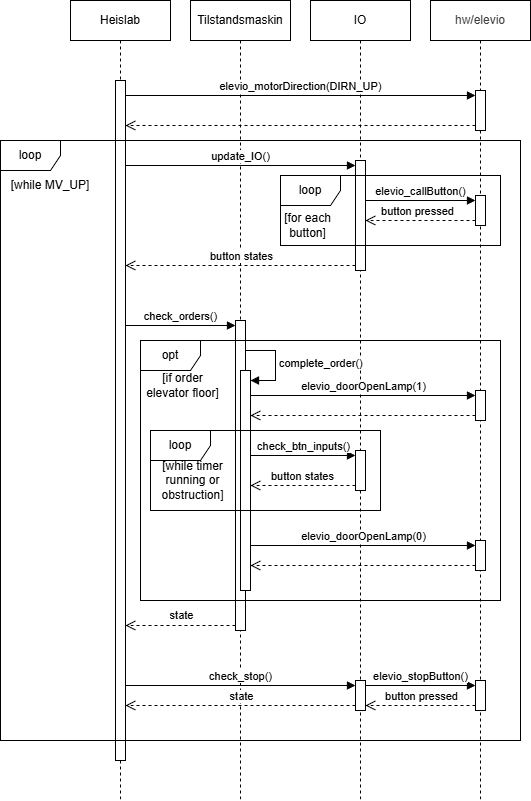

The diagram above was exported from draw.io. Its source (the exported page's mxGraphModel, read from the mxfile embedded in the PNG):
<mxGraphModel dx="723" dy="599" grid="1" gridSize="10" guides="1" tooltips="1" connect="1" arrows="1" fold="1" page="1" pageScale="1" pageWidth="850" pageHeight="1100" math="0" shadow="0">
  <root>
    <mxCell id="0" />
    <mxCell id="1" parent="0" />
    <mxCell id="2" value="Heislab" style="shape=umlLifeline;perimeter=lifelinePerimeter;whiteSpace=wrap;html=1;container=1;dropTarget=0;collapsible=0;recursiveResize=0;outlineConnect=0;portConstraint=eastwest;newEdgeStyle={&quot;curved&quot;:0,&quot;rounded&quot;:0};" parent="1" vertex="1">
      <mxGeometry x="110" y="40" width="100" height="800" as="geometry" />
    </mxCell>
    <mxCell id="9" value="" style="html=1;points=[[0,0,0,0,5],[0,1,0,0,-5],[1,0,0,0,5],[1,1,0,0,-5]];perimeter=orthogonalPerimeter;outlineConnect=0;targetShapes=umlLifeline;portConstraint=eastwest;newEdgeStyle={&quot;curved&quot;:0,&quot;rounded&quot;:0};" parent="2" vertex="1">
      <mxGeometry x="45" y="80" width="10" height="680" as="geometry" />
    </mxCell>
    <mxCell id="3" value="Tilstandsmaskin" style="shape=umlLifeline;perimeter=lifelinePerimeter;whiteSpace=wrap;html=1;container=1;dropTarget=0;collapsible=0;recursiveResize=0;outlineConnect=0;portConstraint=eastwest;newEdgeStyle={&quot;curved&quot;:0,&quot;rounded&quot;:0};" parent="1" vertex="1">
      <mxGeometry x="230" y="40" width="100" height="800" as="geometry" />
    </mxCell>
    <mxCell id="107" value="" style="html=1;points=[[0,0,0,0,5],[0,1,0,0,-5],[1,0,0,0,5],[1,1,0,0,-5]];perimeter=orthogonalPerimeter;outlineConnect=0;targetShapes=umlLifeline;portConstraint=eastwest;newEdgeStyle={&quot;curved&quot;:0,&quot;rounded&quot;:0};" parent="3" vertex="1">
      <mxGeometry x="45" y="320" width="10" height="310" as="geometry" />
    </mxCell>
    <mxCell id="108" value="check_orders()" style="html=1;verticalAlign=bottom;endArrow=block;curved=0;rounded=0;entryX=0;entryY=0;entryDx=0;entryDy=5;" parent="3" target="107" edge="1">
      <mxGeometry x="0.0043" relative="1" as="geometry">
        <mxPoint x="-65" y="325" as="sourcePoint" />
        <mxPoint as="offset" />
      </mxGeometry>
    </mxCell>
    <mxCell id="4" value="IO" style="shape=umlLifeline;perimeter=lifelinePerimeter;whiteSpace=wrap;html=1;container=1;dropTarget=0;collapsible=0;recursiveResize=0;outlineConnect=0;portConstraint=eastwest;newEdgeStyle={&quot;curved&quot;:0,&quot;rounded&quot;:0};" parent="1" vertex="1">
      <mxGeometry x="350" y="40" width="100" height="800" as="geometry" />
    </mxCell>
    <mxCell id="151" value="" style="html=1;points=[[0,0,0,0,5],[0,1,0,0,-5],[1,0,0,0,5],[1,1,0,0,-5]];perimeter=orthogonalPerimeter;outlineConnect=0;targetShapes=umlLifeline;portConstraint=eastwest;newEdgeStyle={&quot;curved&quot;:0,&quot;rounded&quot;:0};" parent="4" vertex="1">
      <mxGeometry x="45" y="450" width="10" height="40" as="geometry" />
    </mxCell>
    <mxCell id="5" value="&lt;span style=&quot;color: rgb(63, 63, 63); scrollbar-color: rgb(226, 226, 226) rgb(251, 251, 251);&quot;&gt;hw/elevio&lt;/span&gt;" style="shape=umlLifeline;perimeter=lifelinePerimeter;whiteSpace=wrap;html=1;container=1;dropTarget=0;collapsible=0;recursiveResize=0;outlineConnect=0;portConstraint=eastwest;newEdgeStyle={&quot;curved&quot;:0,&quot;rounded&quot;:0};" parent="1" vertex="1">
      <mxGeometry x="470" y="40" width="100" height="800" as="geometry" />
    </mxCell>
    <mxCell id="97" value="" style="html=1;points=[[0,0,0,0,5],[0,1,0,0,-5],[1,0,0,0,5],[1,1,0,0,-5]];perimeter=orthogonalPerimeter;outlineConnect=0;targetShapes=umlLifeline;portConstraint=eastwest;newEdgeStyle={&quot;curved&quot;:0,&quot;rounded&quot;:0};" parent="5" vertex="1">
      <mxGeometry x="45" y="90" width="10" height="40" as="geometry" />
    </mxCell>
    <mxCell id="98" value="" style="html=1;verticalAlign=bottom;endArrow=open;dashed=1;endSize=8;curved=0;rounded=0;exitX=0;exitY=1;exitDx=0;exitDy=-5;" parent="5" source="97" edge="1">
      <mxGeometry relative="1" as="geometry">
        <mxPoint x="-305" y="125" as="targetPoint" />
      </mxGeometry>
    </mxCell>
    <mxCell id="99" value="elevio_motorDirection(DIRN_UP)" style="html=1;verticalAlign=bottom;endArrow=block;curved=0;rounded=0;entryX=0;entryY=0;entryDx=0;entryDy=5;" parent="5" target="97" edge="1">
      <mxGeometry relative="1" as="geometry">
        <mxPoint x="-305" y="95" as="sourcePoint" />
      </mxGeometry>
    </mxCell>
    <mxCell id="146" value="" style="html=1;points=[[0,0,0,0,5],[0,1,0,0,-5],[1,0,0,0,5],[1,1,0,0,-5]];perimeter=orthogonalPerimeter;outlineConnect=0;targetShapes=umlLifeline;portConstraint=eastwest;newEdgeStyle={&quot;curved&quot;:0,&quot;rounded&quot;:0};" parent="5" vertex="1">
      <mxGeometry x="45" y="540" width="10" height="30" as="geometry" />
    </mxCell>
    <mxCell id="101" value="" style="html=1;points=[[0,0,0,0,5],[0,1,0,0,-5],[1,0,0,0,5],[1,1,0,0,-5]];perimeter=orthogonalPerimeter;outlineConnect=0;targetShapes=umlLifeline;portConstraint=eastwest;newEdgeStyle={&quot;curved&quot;:0,&quot;rounded&quot;:0};" parent="1" vertex="1">
      <mxGeometry x="395" y="200" width="10" height="110" as="geometry" />
    </mxCell>
    <mxCell id="102" value="loop" style="shape=umlFrame;whiteSpace=wrap;html=1;pointerEvents=0;" parent="1" vertex="1">
      <mxGeometry x="40" y="180" width="520" height="600" as="geometry" />
    </mxCell>
    <mxCell id="103" value="[while MV_UP]" style="text;html=1;align=center;verticalAlign=middle;whiteSpace=wrap;rounded=0;" parent="1" vertex="1">
      <mxGeometry x="40" y="210" width="100" height="30" as="geometry" />
    </mxCell>
    <mxCell id="104" value="" style="html=1;verticalAlign=bottom;endArrow=open;dashed=1;endSize=8;curved=0;rounded=0;exitX=0;exitY=1;exitDx=0;exitDy=-5;" parent="1" source="101" edge="1">
      <mxGeometry x="-0.0012" relative="1" as="geometry">
        <mxPoint x="164.99999999999977" y="305" as="targetPoint" />
        <mxPoint as="offset" />
      </mxGeometry>
    </mxCell>
    <mxCell id="105" value="button states" style="edgeLabel;html=1;align=center;verticalAlign=middle;resizable=0;points=[];" parent="104" vertex="1" connectable="0">
      <mxGeometry x="-0.1913" y="-2" relative="1" as="geometry">
        <mxPoint x="-22" y="-8" as="offset" />
      </mxGeometry>
    </mxCell>
    <mxCell id="106" value="update_IO()" style="html=1;verticalAlign=bottom;endArrow=block;curved=0;rounded=0;entryX=0;entryY=0;entryDx=0;entryDy=5;" parent="1" target="101" edge="1">
      <mxGeometry relative="1" as="geometry">
        <mxPoint x="164.99999999999977" y="205" as="sourcePoint" />
      </mxGeometry>
    </mxCell>
    <mxCell id="115" value="" style="html=1;points=[[0,0,0,0,5],[0,1,0,0,-5],[1,0,0,0,5],[1,1,0,0,-5]];perimeter=orthogonalPerimeter;outlineConnect=0;targetShapes=umlLifeline;portConstraint=eastwest;newEdgeStyle={&quot;curved&quot;:0,&quot;rounded&quot;:0};" parent="1" vertex="1">
      <mxGeometry x="515" y="235" width="10" height="30" as="geometry" />
    </mxCell>
    <mxCell id="116" value="elevio_callButton()" style="html=1;verticalAlign=bottom;endArrow=block;curved=0;rounded=0;entryX=0;entryY=0;entryDx=0;entryDy=5;" parent="1" source="101" target="115" edge="1">
      <mxGeometry relative="1" as="geometry">
        <mxPoint x="445" y="245" as="sourcePoint" />
      </mxGeometry>
    </mxCell>
    <mxCell id="117" value="" style="html=1;verticalAlign=bottom;endArrow=open;dashed=1;endSize=8;curved=0;rounded=0;exitX=0;exitY=1;exitDx=0;exitDy=-5;" parent="1" source="115" target="101" edge="1">
      <mxGeometry relative="1" as="geometry">
        <mxPoint x="445" y="315" as="targetPoint" />
      </mxGeometry>
    </mxCell>
    <mxCell id="118" value="button pressed" style="edgeLabel;html=1;align=center;verticalAlign=middle;resizable=0;points=[];" parent="117" vertex="1" connectable="0">
      <mxGeometry x="0.0675" y="-2" relative="1" as="geometry">
        <mxPoint y="-8" as="offset" />
      </mxGeometry>
    </mxCell>
    <mxCell id="123" value="loop" style="shape=umlFrame;whiteSpace=wrap;html=1;pointerEvents=0;" parent="1" vertex="1">
      <mxGeometry x="320" y="215" width="220" height="70" as="geometry" />
    </mxCell>
    <mxCell id="124" value="[for each&lt;div&gt;button]&lt;/div&gt;" style="text;html=1;align=center;verticalAlign=middle;whiteSpace=wrap;rounded=0;" parent="1" vertex="1">
      <mxGeometry x="320" y="250" width="55" height="30" as="geometry" />
    </mxCell>
    <mxCell id="109" value="" style="html=1;verticalAlign=bottom;endArrow=open;dashed=1;endSize=8;curved=0;rounded=0;exitX=0;exitY=1;exitDx=0;exitDy=-5;" parent="1" source="107" target="9" edge="1">
      <mxGeometry relative="1" as="geometry">
        <mxPoint x="165" y="544.9999999999995" as="targetPoint" />
      </mxGeometry>
    </mxCell>
    <mxCell id="110" value="state" style="edgeLabel;html=1;align=center;verticalAlign=middle;resizable=0;points=[];" parent="109" vertex="1" connectable="0">
      <mxGeometry x="0.0416" y="1" relative="1" as="geometry">
        <mxPoint x="2" y="-11" as="offset" />
      </mxGeometry>
    </mxCell>
    <mxCell id="128" value="opt" style="shape=umlFrame;whiteSpace=wrap;html=1;pointerEvents=0;" parent="1" vertex="1">
      <mxGeometry x="180" y="380" width="360" height="260" as="geometry" />
    </mxCell>
    <mxCell id="140" value="[if order elevator floor]" style="text;html=1;align=center;verticalAlign=middle;whiteSpace=wrap;rounded=0;" parent="1" vertex="1">
      <mxGeometry x="180" y="410" width="85" height="30" as="geometry" />
    </mxCell>
    <mxCell id="141" value="" style="html=1;points=[[0,0,0,0,5],[0,1,0,0,-5],[1,0,0,0,5],[1,1,0,0,-5]];perimeter=orthogonalPerimeter;outlineConnect=0;targetShapes=umlLifeline;portConstraint=eastwest;newEdgeStyle={&quot;curved&quot;:0,&quot;rounded&quot;:0};" parent="1" vertex="1">
      <mxGeometry x="280" y="410" width="10" height="220" as="geometry" />
    </mxCell>
    <mxCell id="142" value="complete_order()" style="html=1;align=left;spacingLeft=2;endArrow=block;rounded=0;edgeStyle=orthogonalEdgeStyle;curved=0;rounded=0;" parent="1" target="141" edge="1">
      <mxGeometry relative="1" as="geometry">
        <mxPoint x="285" y="390" as="sourcePoint" />
        <Array as="points">
          <mxPoint x="315" y="420" />
        </Array>
      </mxGeometry>
    </mxCell>
    <mxCell id="143" value="" style="html=1;points=[[0,0,0,0,5],[0,1,0,0,-5],[1,0,0,0,5],[1,1,0,0,-5]];perimeter=orthogonalPerimeter;outlineConnect=0;targetShapes=umlLifeline;portConstraint=eastwest;newEdgeStyle={&quot;curved&quot;:0,&quot;rounded&quot;:0};" parent="1" vertex="1">
      <mxGeometry x="515" y="430" width="10" height="30" as="geometry" />
    </mxCell>
    <mxCell id="144" value="&lt;span style=&quot;color: rgb(0, 0, 0);&quot;&gt;elevio_doorOpenLamp(1)&lt;/span&gt;" style="html=1;verticalAlign=bottom;endArrow=block;curved=0;rounded=0;entryX=0;entryY=0;entryDx=0;entryDy=5;" parent="1" source="141" target="143" edge="1">
      <mxGeometry relative="1" as="geometry">
        <mxPoint x="445" y="395" as="sourcePoint" />
      </mxGeometry>
    </mxCell>
    <mxCell id="145" value="" style="html=1;verticalAlign=bottom;endArrow=open;dashed=1;endSize=8;curved=0;rounded=0;exitX=0;exitY=1;exitDx=0;exitDy=-5;" parent="1" source="143" target="141" edge="1">
      <mxGeometry relative="1" as="geometry">
        <mxPoint x="445" y="465" as="targetPoint" />
      </mxGeometry>
    </mxCell>
    <mxCell id="111" value="" style="html=1;points=[[0,0,0,0,5],[0,1,0,0,-5],[1,0,0,0,5],[1,1,0,0,-5]];perimeter=orthogonalPerimeter;outlineConnect=0;targetShapes=umlLifeline;portConstraint=eastwest;newEdgeStyle={&quot;curved&quot;:0,&quot;rounded&quot;:0};" parent="1" vertex="1">
      <mxGeometry x="395" y="720" width="10" height="30" as="geometry" />
    </mxCell>
    <mxCell id="112" value="check_stop()" style="html=1;verticalAlign=bottom;endArrow=block;curved=0;rounded=0;entryX=0;entryY=0;entryDx=0;entryDy=5;" parent="1" target="111" edge="1">
      <mxGeometry relative="1" as="geometry">
        <mxPoint x="165" y="725" as="sourcePoint" />
      </mxGeometry>
    </mxCell>
    <mxCell id="113" value="" style="html=1;verticalAlign=bottom;endArrow=open;dashed=1;endSize=8;curved=0;rounded=0;exitX=0;exitY=1;exitDx=0;exitDy=-5;" parent="1" source="111" edge="1">
      <mxGeometry relative="1" as="geometry">
        <mxPoint x="165" y="745" as="targetPoint" />
      </mxGeometry>
    </mxCell>
    <mxCell id="114" value="state" style="edgeLabel;html=1;align=center;verticalAlign=middle;resizable=0;points=[];" parent="113" vertex="1" connectable="0">
      <mxGeometry x="-0.6621" y="-1" relative="1" as="geometry">
        <mxPoint x="-76" y="-9" as="offset" />
      </mxGeometry>
    </mxCell>
    <mxCell id="120" value="elevio_stopButton()" style="html=1;verticalAlign=bottom;endArrow=block;curved=0;rounded=0;entryX=0;entryY=0;entryDx=0;entryDy=5;exitX=1;exitY=0;exitDx=0;exitDy=5;exitPerimeter=0;" parent="1" edge="1">
      <mxGeometry x="0.0043" relative="1" as="geometry">
        <mxPoint x="405" y="725" as="sourcePoint" />
        <mxPoint as="offset" />
        <mxPoint x="515" y="725" as="targetPoint" />
      </mxGeometry>
    </mxCell>
    <mxCell id="121" value="" style="html=1;verticalAlign=bottom;endArrow=open;dashed=1;endSize=8;curved=0;rounded=0;exitX=0;exitY=1;exitDx=0;exitDy=-5;entryX=1;entryY=1;entryDx=0;entryDy=-5;entryPerimeter=0;" parent="1" edge="1">
      <mxGeometry relative="1" as="geometry">
        <mxPoint x="405" y="745" as="targetPoint" />
        <mxPoint x="515" y="745" as="sourcePoint" />
      </mxGeometry>
    </mxCell>
    <mxCell id="122" value="button pressed" style="edgeLabel;html=1;align=center;verticalAlign=middle;resizable=0;points=[];" parent="121" vertex="1" connectable="0">
      <mxGeometry x="0.1325" y="-2" relative="1" as="geometry">
        <mxPoint x="7" y="-8" as="offset" />
      </mxGeometry>
    </mxCell>
    <mxCell id="139" value="" style="html=1;points=[[0,0,0,0,5],[0,1,0,0,-5],[1,0,0,0,5],[1,1,0,0,-5]];perimeter=orthogonalPerimeter;outlineConnect=0;targetShapes=umlLifeline;portConstraint=eastwest;newEdgeStyle={&quot;curved&quot;:0,&quot;rounded&quot;:0};" parent="1" vertex="1">
      <mxGeometry x="515" y="720" width="10" height="30" as="geometry" />
    </mxCell>
    <mxCell id="148" value="" style="html=1;verticalAlign=bottom;endArrow=open;dashed=1;endSize=8;curved=0;rounded=0;exitX=0;exitY=1;exitDx=0;exitDy=-5;" parent="1" source="146" target="141" edge="1">
      <mxGeometry relative="1" as="geometry">
        <mxPoint x="290" y="495" as="targetPoint" />
      </mxGeometry>
    </mxCell>
    <mxCell id="147" value="elevio_doorOpenLamp(0)" style="html=1;verticalAlign=bottom;endArrow=block;curved=0;rounded=0;entryX=0;entryY=0;entryDx=0;entryDy=5;" parent="1" source="141" target="146" edge="1">
      <mxGeometry relative="1" as="geometry">
        <mxPoint x="290" y="475" as="sourcePoint" />
      </mxGeometry>
    </mxCell>
    <mxCell id="149" value="loop" style="shape=umlFrame;whiteSpace=wrap;html=1;pointerEvents=0;" parent="1" vertex="1">
      <mxGeometry x="190" y="470" width="230" height="80" as="geometry" />
    </mxCell>
    <mxCell id="150" value="[while timer running or obstruction]" style="text;html=1;align=center;verticalAlign=middle;whiteSpace=wrap;rounded=0;" parent="1" vertex="1">
      <mxGeometry x="190" y="505" width="85" height="30" as="geometry" />
    </mxCell>
    <mxCell id="152" value="check_btn_inputs()" style="html=1;verticalAlign=bottom;endArrow=block;curved=0;rounded=0;entryX=0;entryY=0;entryDx=0;entryDy=5;" parent="1" source="141" target="151" edge="1">
      <mxGeometry relative="1" as="geometry">
        <mxPoint x="325" y="475" as="sourcePoint" />
      </mxGeometry>
    </mxCell>
    <mxCell id="153" value="button states" style="html=1;verticalAlign=bottom;endArrow=open;dashed=1;endSize=8;curved=0;rounded=0;exitX=0;exitY=1;exitDx=0;exitDy=-5;" parent="1" source="151" target="141" edge="1">
      <mxGeometry relative="1" as="geometry">
        <mxPoint x="325" y="545" as="targetPoint" />
      </mxGeometry>
    </mxCell>
  </root>
</mxGraphModel>